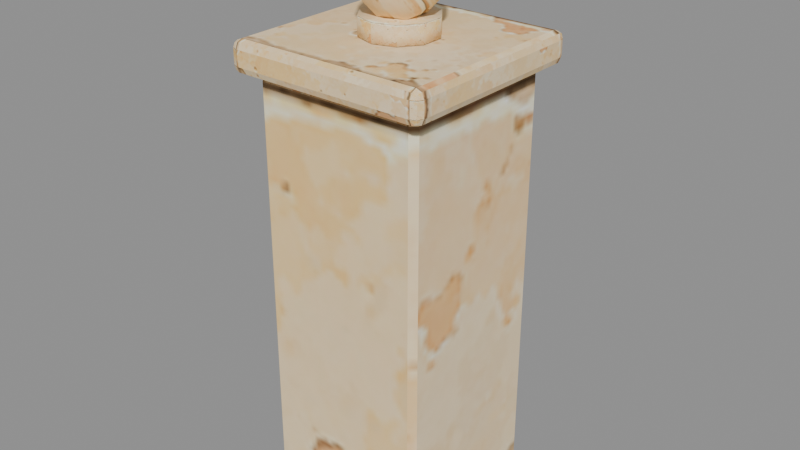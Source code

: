 # Source: model.blend  (saved by Blender 5.2.45; exported with 4.5.12 LTS)
import bpy
from mathutils import Matrix  # noqa: F401  (used for matrix-valued properties, if any)

bpy.ops.wm.read_factory_settings(use_empty=True)
scene = bpy.context.scene
scene.name = 'Scene'

# ---- images (referenced by path relative to the original .blend; pixels are not part of the script)
import os
ASSET_DIR = os.environ.get("B2B_ASSET_DIR", "")  # directory of the original .blend (textures are referenced by path, not embedded)
HERE = os.path.dirname(os.path.abspath(__file__))  # packed textures are extracted next to this script under _unpacked/

def load_image(name, relpath, width, height, colorspace="sRGB"):
    """Load a texture the original file referenced (path relative to the .blend, or extracted next to this script)."""
    p = next((c for c in (os.path.join(HERE, relpath), os.path.join(ASSET_DIR, relpath)) if relpath and os.path.exists(c)), "")
    if p:
        img = bpy.data.images.load(p, check_existing=True)
        img.name = name
    else:  # same state as the original file: an image datablock whose file is absent (Cycles renders it pink)
        img = bpy.data.images.new(name, width, height)
        img.source = "FILE"
        img.filepath = "//" + (relpath or name)
    img.colorspace_settings.name = colorspace
    return img
img_seaside_stone_limestone_png = load_image('seaside_stone_limestone.png', '_unpacked/seaside_stone_limestone.485ccb89.png', 512, 512, 'sRGB')

# ---- materials (node trees are filled in below, after node groups)
mat_seaside_stone = bpy.data.materials.new('seaside_stone')
mat_seaside_stone.diffuse_color = (1.0, 1.0, 1.0, 1.0)

# ---- material node trees
mat_seaside_stone.use_nodes = True; mat_seaside_stone.node_tree.nodes.clear()
_N = mat_seaside_stone.node_tree.nodes; _L = mat_seaside_stone.node_tree.links
n0 = _N.new('ShaderNodeBsdfPrincipled'); n0.name = 'Principled BSDF'; n0.location = (-200, 100)
n0.inputs[2].default_value = 0.96
n0.inputs[10].default_value = 0.005
n1 = _N.new('ShaderNodeOutputMaterial'); n1.name = 'Material Output'; n1.location = (200, 100)
n2 = _N.new('ShaderNodeTexImage'); n2.name = 'Image Texture'; n2.location = (0, 0)
n2.image = img_seaside_stone_limestone_png
_L.new(n0.outputs[0], n1.inputs[0])
_L.new(n2.outputs[0], n0.inputs[0])
n1.is_active_output = True

# ---- meshes
me_seaside_stone = bpy.data.meshes.new('seaside_stone')
me_seaside_stone.from_pydata([(-0.26, -0.26, 0.0), (-0.26, -0.28, 0.02), (-0.28, -0.26, 0.02), (-0.26, -0.28, 1.38), (-0.26, -0.26, 1.4), (-0.28, -0.26, 1.38), (-0.26, 0.26, 0.0), (-0.28, 0.26, 0.02), (-0.26, 0.28, 0.02), (-0.26, 0.26, 1.4), (-0.26, 0.28, 1.38), (-0.28, 0.26, 1.38), (0.26, -0.26, 0.0), (0.28, -0.26, 0.02), (0.26, -0.28, 0.02), (0.26, -0.26, 1.4), (0.26, -0.28, 1.38), (0.28, -0.26, 1.38), (0.26, 0.26, 0.0), (0.26, 0.28, 0.02), (0.28, 0.26, 0.02), (0.26, 0.26, 1.4), (0.28, 0.26, 1.38), (0.26, 0.28, 1.38), (-0.305, -0.305, 1.4), (-0.305, -0.33, 1.425), (-0.33, -0.305, 1.425), (-0.305, -0.3227, 1.407), (-0.3194, -0.3194, 1.411), (-0.3227, -0.3227, 1.425), (-0.3227, -0.305, 1.407), (-0.305, -0.33, 1.475), (-0.305, -0.305, 1.5), (-0.33, -0.305, 1.475), (-0.305, -0.3227, 1.493), (-0.3194, -0.3194, 1.489), (-0.3227, -0.305, 1.493), (-0.3227, -0.3227, 1.475), (-0.305, 0.305, 1.4), (-0.33, 0.305, 1.425), (-0.305, 0.33, 1.425), (-0.3227, 0.305, 1.407), (-0.3194, 0.3194, 1.411), (-0.3227, 0.3227, 1.425), (-0.305, 0.3227, 1.407), (-0.305, 0.305, 1.5), (-0.305, 0.33, 1.475), (-0.33, 0.305, 1.475), (-0.305, 0.3227, 1.493), (-0.3194, 0.3194, 1.489), (-0.3227, 0.3227, 1.475), (-0.3227, 0.305, 1.493), (0.305, -0.305, 1.4), (0.33, -0.305, 1.425), (0.305, -0.33, 1.425), (0.3227, -0.305, 1.407), (0.3194, -0.3194, 1.411), (0.3227, -0.3227, 1.425), (0.305, -0.3227, 1.407), (0.305, -0.305, 1.5), (0.305, -0.33, 1.475), (0.33, -0.305, 1.475), (0.305, -0.3227, 1.493), (0.3194, -0.3194, 1.489), (0.3227, -0.3227, 1.475), (0.3227, -0.305, 1.493), (0.305, 0.305, 1.4), (0.305, 0.33, 1.425), (0.33, 0.305, 1.425), (0.305, 0.3227, 1.407), (0.3194, 0.3194, 1.411), (0.3227, 0.3227, 1.425), (0.3227, 0.305, 1.407), (0.305, 0.305, 1.5), (0.33, 0.305, 1.475), (0.305, 0.33, 1.475), (0.3227, 0.305, 1.493), (0.3194, 0.3194, 1.489), (0.3227, 0.3227, 1.475), (0.305, 0.3227, 1.493), (1.049e-08, -0.12, 1.5), (1.049e-08, -0.12, 1.56), (-0.07053, -0.09708, 1.5), (-0.07053, -0.09708, 1.56), (-0.1141, -0.03708, 1.5), (-0.1141, -0.03708, 1.56), (-0.1141, 0.03708, 1.5), (-0.1141, 0.03708, 1.56), (-0.07053, 0.09708, 1.5), (-0.07053, 0.09708, 1.56), (-1.049e-08, 0.12, 1.5), (-1.049e-08, 0.12, 1.56), (0.07053, 0.09708, 1.5), (0.07053, 0.09708, 1.56), (0.1141, 0.03708, 1.5), (0.1141, 0.03708, 1.56), (0.1141, -0.03708, 1.5), (0.1141, -0.03708, 1.56), (0.07053, -0.09708, 1.5), (0.07053, -0.09708, 1.56), (0.0, 0.0, 1.54), (0.1013, -0.0736, 1.617), (-0.03869, -0.1191, 1.617), (-0.1252, 0.0, 1.617), (-0.03869, 0.1191, 1.617), (0.1013, 0.0736, 1.617), (0.03869, -0.1191, 1.743), (-0.1013, -0.0736, 1.743), (-0.1013, 0.0736, 1.743), (0.03869, 0.1191, 1.743), (0.1252, 0.0, 1.743), (0.0, 0.0, 1.82), (-0.02274, -0.07, 1.561), (0.05955, -0.04326, 1.561), (0.0368, -0.1133, 1.606), (0.1191, 0.0, 1.606), (0.05955, 0.04326, 1.561), (-0.0736, 0.0, 1.561), (-0.09635, -0.07, 1.606), (-0.02274, 0.07, 1.561), (-0.09635, 0.07, 1.606), (0.0368, 0.1133, 1.606), (0.1331, -0.04326, 1.68), (0.1331, 0.04326, 1.68), (0.0, -0.14, 1.68), (0.08229, -0.1133, 1.68), (-0.1331, -0.04326, 1.68), (-0.08229, -0.1133, 1.68), (-0.08229, 0.1133, 1.68), (-0.1331, 0.04326, 1.68), (0.08229, 0.1133, 1.68), (0.0, 0.14, 1.68), (0.09635, -0.07, 1.754), (-0.0368, -0.1133, 1.754), (-0.1191, 0.0, 1.754), (-0.0368, 0.1133, 1.754), (0.09635, 0.07, 1.754), (0.02274, -0.07, 1.799), (0.0736, 0.0, 1.799), (-0.05955, -0.04326, 1.799), (-0.05955, 0.04326, 1.799), (0.02274, 0.07, 1.799)], [], [(0, 1, 2), (3, 4, 5), (6, 7, 8), (9, 10, 11), (12, 13, 14), (15, 16, 17), (18, 19, 20), (21, 22, 23), (6, 0, 2, 7), (1, 3, 5, 2), (4, 9, 11, 5), (10, 8, 7, 11), (18, 6, 8, 19), (9, 21, 23, 10), (22, 20, 19, 23), (12, 18, 20, 13), (21, 15, 17, 22), (16, 14, 13, 17), (0, 12, 14, 1), (15, 4, 3, 16), (6, 18, 12, 0), (2, 5, 11, 7), (14, 16, 3, 1), (21, 9, 4, 15), (8, 10, 23, 19), (20, 22, 17, 13), (24, 27, 28, 30), (25, 29, 28, 27), (26, 30, 28, 29), (31, 34, 35, 37), (32, 36, 35, 34), (33, 37, 35, 36), (38, 41, 42, 44), (39, 43, 42, 41), (40, 44, 42, 43), (45, 48, 49, 51), (46, 50, 49, 48), (47, 51, 49, 50), (52, 55, 56, 58), (53, 57, 56, 55), (54, 58, 56, 57), (59, 62, 63, 65), (60, 64, 63, 62), (61, 65, 63, 64), (66, 69, 70, 72), (67, 71, 70, 69), (68, 72, 70, 71), (73, 76, 77, 79), (74, 78, 77, 76), (75, 79, 77, 78), (38, 24, 30, 41), (41, 30, 26, 39), (25, 31, 37, 29), (29, 37, 33, 26), (32, 45, 51, 36), (36, 51, 47, 33), (46, 40, 43, 50), (50, 43, 39, 47), (66, 38, 44, 69), (69, 44, 40, 67), (45, 73, 79, 48), (48, 79, 75, 46), (74, 68, 71, 78), (78, 71, 67, 75), (52, 66, 72, 55), (55, 72, 68, 53), (73, 59, 65, 76), (76, 65, 61, 74), (60, 54, 57, 64), (64, 57, 53, 61), (24, 52, 58, 27), (27, 58, 54, 25), (59, 32, 34, 62), (62, 34, 31, 60), (38, 66, 52, 24), (26, 33, 47, 39), (54, 60, 31, 25), (73, 45, 32, 59), (40, 46, 75, 67), (68, 74, 61, 53), (80, 81, 83, 82), (82, 83, 85, 84), (84, 85, 87, 86), (86, 87, 89, 88), (88, 89, 91, 90), (90, 91, 93, 92), (92, 93, 95, 94), (94, 95, 97, 96), (83, 81, 99, 97, 95, 93, 91, 89, 87, 85), (96, 97, 99, 98), (98, 99, 81, 80), (80, 82, 84, 86, 88, 90, 92, 94, 96, 98), (100, 113, 112), (101, 113, 115), (100, 112, 117), (100, 117, 119), (100, 119, 116), (101, 115, 122), (102, 114, 124), (103, 118, 126), (104, 120, 128), (105, 121, 130), (101, 122, 125), (102, 124, 127), (103, 126, 129), (104, 128, 131), (105, 130, 123), (106, 132, 137), (107, 133, 139), (108, 134, 140), (109, 135, 141), (110, 136, 138), (138, 141, 111), (138, 136, 141), (136, 109, 141), (141, 140, 111), (141, 135, 140), (135, 108, 140), (140, 139, 111), (140, 134, 139), (134, 107, 139), (139, 137, 111), (139, 133, 137), (133, 106, 137), (137, 138, 111), (137, 132, 138), (132, 110, 138), (123, 136, 110), (123, 130, 136), (130, 109, 136), (131, 135, 109), (131, 128, 135), (128, 108, 135), (129, 134, 108), (129, 126, 134), (126, 107, 134), (127, 133, 107), (127, 124, 133), (124, 106, 133), (125, 132, 106), (125, 122, 132), (122, 110, 132), (130, 131, 109), (130, 121, 131), (121, 104, 131), (128, 129, 108), (128, 120, 129), (120, 103, 129), (126, 127, 107), (126, 118, 127), (118, 102, 127), (124, 125, 106), (124, 114, 125), (114, 101, 125), (122, 123, 110), (122, 115, 123), (115, 105, 123), (116, 121, 105), (116, 119, 121), (119, 104, 121), (119, 120, 104), (119, 117, 120), (117, 103, 120), (117, 118, 103), (117, 112, 118), (112, 102, 118), (115, 116, 105), (115, 113, 116), (113, 100, 116), (112, 114, 102), (112, 113, 114), (113, 101, 114)])
me_seaside_stone.polygons.foreach_set('use_smooth', [0, 0, 0, 0, 0, 0, 0, 0, 0, 0, 0, 0, 0, 0, 0, 0, 0, 0, 0, 0, 0, 0, 0, 0, 0, 0, 0, 0, 0, 0, 0, 0, 0, 0, 0, 0, 0, 0, 0, 0, 0, 0, 0, 0, 0, 0, 0, 0, 0, 0, 0, 0, 0, 0, 0, 0, 0, 0, 0, 0, 0, 0, 0, 0, 0, 0, 0, 0, 0, 0, 0, 0, 0, 0, 0, 0, 0, 0, 0, 0, 1, 1, 1, 1, 1, 1, 1, 1, 1, 1, 1, 1, 1, 1, 1, 1, 1, 1, 1, 1, 1, 1, 1, 1, 1, 1, 1, 1, 1, 1, 1, 1, 1, 1, 1, 1, 1, 1, 1, 1, 1, 1, 1, 1, 1, 1, 1, 1, 1, 1, 1, 1, 1, 1, 1, 1, 1, 1, 1, 1, 1, 1, 1, 1, 1, 1, 1, 1, 1, 1, 1, 1, 1, 1, 1, 1, 1, 1, 1, 1, 1, 1, 1, 1, 1, 1, 1, 1, 1, 1, 1, 1])
_uv = me_seaside_stone.uv_layers.new(name='UVMap')
_uv.uv.foreach_set('vector', [0.536, 0.7949, 0.536, 0.6348, 0.3759, 0.7949, 0.2597, 0.3262, 0.2597, 0.4805, 0.1054, 0.4805, 0.5404, 0.01562, 0.39, 0.01562, 0.5404, 0.166, 0.2696, 0.3262, 0.2696, 0.4805, 0.1153, 0.3262, 0.5868, 0.3262, 0.7469, 0.3262, 0.5868, 0.166, 0.1597, 0.9512, 0.1597, 0.7949, 0.3159, 0.9512, 0.6767, 0.3262, 0.6767, 0.4805, 0.831, 0.3262, 0.6469, 0.166, 0.807, 0.166, 0.6469, 0.3262, 0.3919, 0.9512, 0.3919, 0.7949, 0.3858, 0.7949, 0.3858, 0.9512, 0.8939, 0.6348, 0.8939, 0.7949, 0.8963, 0.7949, 0.8963, 0.6348, 0.1462, 0.3262, 0.1462, 0.4805, 0.1403, 0.4805, 0.1403, 0.3262, 0.693, 0.9512, 0.693, 0.7949, 0.6907, 0.7949, 0.6907, 0.9512, 0.8262, 0.1917, 0.5117, 0.1917, 0.5117, 0.2038, 0.8262, 0.2038, 0.1953, 0.1891, 0.5117, 0.1891, 0.5117, 0.2013, 0.1953, 0.2013, 0.2041, 0.4805, 0.2041, 0.3262, 0.2063, 0.3262, 0.2063, 0.4805, 0.3311, 0.6348, 0.3311, 0.7949, 0.3373, 0.7949, 0.3373, 0.6348, 0.7415, 0.7949, 0.7415, 0.6348, 0.7477, 0.6348, 0.7477, 0.7949, 0.496, 0.9512, 0.496, 0.7949, 0.4983, 0.7949, 0.4983, 0.9512, 0.6289, 0.4655, 0.9961, 0.4655, 0.9961, 0.4513, 0.6289, 0.4513, 0.4434, 0.522, 0.08984, 0.522, 0.08984, 0.5084, 0.4434, 0.5084, 0.1563, 0.9512, 0.3126, 0.9512, 0.3126, 0.7949, 0.1563, 0.7949, 0.4574, 0.3262, 0.4574, 0.4805, 0.5164, 0.4805, 0.5164, 0.3262, 0.2993, 0.166, 0.2993, 0.3262, 0.2381, 0.3262, 0.2381, 0.166, 0.774, 0.3262, 0.6138, 0.3262, 0.6138, 0.166, 0.774, 0.166, 0.4525, 0.01562, 0.4525, 0.166, 0.51, 0.166, 0.51, 0.01562, 0.5562, 0.6348, 0.5562, 0.7949, 0.495, 0.7949, 0.495, 0.6348, 0.7891, 0.7949, 0.7891, 0.6348, 0.6584, 0.6642, 0.629, 0.7949, 0.5816, 0.9512, 0.4254, 0.9512, 0.454, 0.8236, 0.5816, 0.7949, 0.7876, 0.6348, 0.7876, 0.4805, 0.6616, 0.5088, 0.6333, 0.6348, 0.7491, 0.166, 0.7491, 0.3262, 0.6184, 0.2968, 0.589, 0.166, 0.9317, 0.4805, 0.7774, 0.4805, 0.8057, 0.3545, 0.9317, 0.3262, 0.205, 0.3262, 0.0507, 0.3262, 0.07901, 0.4522, 0.205, 0.4805, 0.7808, 0.01562, 0.6304, 0.01562, 0.658, 0.1384, 0.7808, 0.166, 0.1424, 0.4805, 0.2967, 0.4805, 0.2684, 0.3545, 0.1424, 0.3262, 0.6752, 0.9512, 0.6752, 0.7949, 0.5477, 0.8236, 0.519, 0.9512, 0.6741, 0.4805, 0.6741, 0.6348, 0.5482, 0.6065, 0.5198, 0.4805, 0.4965, 0.166, 0.3364, 0.166, 0.3658, 0.2968, 0.4965, 0.3262, 0.4077, 0.3262, 0.4077, 0.4805, 0.5337, 0.4522, 0.562, 0.3262, 0.009568, 0.4805, 0.1639, 0.4805, 0.1356, 0.3545, 0.009568, 0.3262, 0.4877, 0.7949, 0.3276, 0.7949, 0.357, 0.6642, 0.4877, 0.6348, 0.2488, 0.7949, 0.2488, 0.6348, 0.3795, 0.6642, 0.4089, 0.7949, 0.719, 0.7949, 0.719, 0.6348, 0.8497, 0.6642, 0.8791, 0.7949, 0.5956, 0.6348, 0.7557, 0.6348, 0.7263, 0.7655, 0.5956, 0.7949, 0.3411, 0.4805, 0.3411, 0.6348, 0.2151, 0.6065, 0.1868, 0.4805, 0.4168, 0.01562, 0.4168, 0.166, 0.5396, 0.1384, 0.5672, 0.01562, 0.6175, 0.166, 0.7679, 0.166, 0.7403, 0.04322, 0.6175, 0.01562, 0.6281, 0.6348, 0.6281, 0.4805, 0.7541, 0.5088, 0.7824, 0.6348, 0.191, 0.7949, 0.3472, 0.7949, 0.3186, 0.9225, 0.191, 0.9512, 0.25, 0.6348, 0.4102, 0.6348, 0.3808, 0.7655, 0.25, 0.7949, 0.7303, 0.01562, 0.7303, 0.166, 0.8531, 0.1384, 0.8807, 0.01563, 0.6909, 0.166, 0.6909, 0.01562, 0.6865, 0.01562, 0.6865, 0.166, 0.9219, 0.06748, 0.6094, 0.06748, 0.6094, 0.07653, 0.9219, 0.07653, 0.3712, 0.6348, 0.3712, 0.7949, 0.3146, 0.7949, 0.3146, 0.6348, 0.1434, 0.7949, 0.1434, 0.9512, 0.1986, 0.9512, 0.1986, 0.7949, 0.4746, 0.3262, 0.4746, 0.4805, 0.4701, 0.4805, 0.4701, 0.3262, 0.4434, 0.6261, 0.791, 0.6261, 0.791, 0.616, 0.4434, 0.616, 0.5229, 0.9512, 0.5229, 0.7949, 0.4677, 0.7949, 0.4677, 0.9512, 0.2944, 0.9512, 0.2944, 0.7949, 0.2392, 0.7949, 0.2392, 0.9512, 0.5117, 0.2423, 0.1953, 0.2423, 0.1953, 0.2515, 0.5117, 0.2515, 0.4434, 0.4833, 0.08984, 0.4833, 0.08984, 0.4936, 0.4434, 0.4936, 0.003906, 0.4464, 0.3125, 0.4464, 0.3125, 0.4553, 0.003906, 0.4553, 0.1953, 0.2572, 0.5117, 0.2572, 0.5117, 0.248, 0.1953, 0.248, 0.5012, 0.4805, 0.5012, 0.3262, 0.5558, 0.3262, 0.5558, 0.4805, 0.6028, 0.3262, 0.6028, 0.166, 0.5462, 0.166, 0.5462, 0.3262, 0.4524, 0.166, 0.4524, 0.3262, 0.4571, 0.3262, 0.4571, 0.166, 0.4434, 0.5365, 0.791, 0.5365, 0.791, 0.5466, 0.4434, 0.5466, 0.6613, 0.9512, 0.6613, 0.7949, 0.6658, 0.7949, 0.6658, 0.9512, 0.4023, 0.914, 0.1113, 0.914, 0.1113, 0.9055, 0.4023, 0.9055, 0.5819, 0.3262, 0.5819, 0.166, 0.6385, 0.166, 0.6385, 0.3262, 0.08342, 0.4805, 0.08342, 0.3262, 0.138, 0.3262, 0.138, 0.4805, 0.6289, 0.4421, 0.9961, 0.4421, 0.9961, 0.4315, 0.6289, 0.4315, 0.4023, 0.8252, 0.6973, 0.8252, 0.6973, 0.8337, 0.4023, 0.8337, 0.4434, 0.5851, 0.08984, 0.5851, 0.08984, 0.5749, 0.4434, 0.5749, 0.791, 0.5949, 0.4434, 0.5949, 0.4434, 0.5848, 0.791, 0.5848, 0.571, 0.3262, 0.7312, 0.3262, 0.7312, 0.166, 0.571, 0.166, 0.4434, 0.5664, 0.4434, 0.5949, 0.791, 0.5949, 0.791, 0.5664, 0.9961, 0.4175, 0.9961, 0.4476, 0.6289, 0.4476, 0.6289, 0.4175, 0.3795, 0.9512, 0.2233, 0.9512, 0.2233, 0.7949, 0.3795, 0.7949, 0.3125, 0.3847, 0.3125, 0.4107, 0.6289, 0.4107, 0.6289, 0.3847, 0.4023, 0.9055, 0.4023, 0.9294, 0.1113, 0.9294, 0.1113, 0.9055, 0.2753, 0.6348, 0.2753, 0.7949, 0.4636, 0.7949, 0.4636, 0.6348, 0.9778, 0.3262, 0.9778, 0.4805, 0.8235, 0.4805, 0.8235, 0.3262, 0.2808, 0.3262, 0.2808, 0.4805, 0.09005, 0.4805, 0.09005, 0.3262, 0.6671, 0.4805, 0.6671, 0.6348, 0.5128, 0.6348, 0.5128, 0.4805, 0.8967, 0.6348, 0.8967, 0.7949, 0.7085, 0.7949, 0.7085, 0.6348, 0.8359, 0.6348, 0.8359, 0.7949, 0.6477, 0.7949, 0.6477, 0.6348, 0.1757, 0.4805, 0.1757, 0.6348, 0.33, 0.6348, 0.33, 0.4805, 0.2247, 0.4805, 0.2247, 0.6348, 0.4154, 0.6348, 0.4154, 0.4805, 0.6141, 0.62, 0.5688, 0.6348, 0.5234, 0.62, 0.4954, 0.5815, 0.4954, 0.5338, 0.5234, 0.4952, 0.5688, 0.4805, 0.6141, 0.4952, 0.6421, 0.5338, 0.6421, 0.5815, 0.664, 0.01562, 0.664, 0.166, 0.8143, 0.166, 0.8143, 0.01562, 0.3064, 0.01562, 0.3064, 0.166, 0.4832, 0.166, 0.4832, 0.01562, 0.4232, 0.3262, 0.4702, 0.3109, 0.4993, 0.2708, 0.4993, 0.2213, 0.4702, 0.1813, 0.4232, 0.166, 0.3761, 0.1813, 0.347, 0.2213, 0.347, 0.2708, 0.3761, 0.3109, 0.0, -0.07, 0.02977, -0.08118, -0.01137, -0.09455, 0.05065, -0.06811, 0.02977, -0.08118, 0.05955, -0.0368, 0.0, -0.07, -0.01137, -0.09455, -0.0368, -0.05955, 0.0, -0.07, -0.0368, -0.05955, -0.01137, -0.02455, 0.0, -0.07, -0.01137, -0.02455, 0.02977, -0.03791, 0.05065, -0.06811, 0.05955, -0.0368, 0.06657, -0.02163, -0.01935, -0.09085, 0.0184, -0.09343, 0.0, -0.07, -0.06261, -0.03131, -0.04817, -0.0718, -0.06657, -0.02163, -0.01935, 0.02824, -0.04817, -0.001802, -0.04114, 0.05663, 0.05065, 0.005495, 0.0184, 0.01983, 0.04114, 0.05663, 0.05065, -0.06811, 0.06657, -0.02163, 0.04114, -0.05663, -0.01935, -0.09085, 0.0, -0.07, -0.04114, -0.05663, -0.06261, -0.03131, -0.06657, -0.02163, -0.06657, 0.02163, -0.01935, 0.02824, -0.04114, 0.05663, 0.0, 0.07, 0.05065, 0.005495, 0.04114, 0.05663, 0.06657, 0.02163, 0.01935, -0.02824, 0.04817, 0.001802, 0.01137, 0.02455, -0.05065, -0.005495, -0.0184, -0.01983, -0.02977, 0.03791, -0.05065, 0.06811, -0.05955, 0.0368, -0.02977, 0.08118, 0.01935, 0.09085, -0.0184, 0.09343, 0.01137, 0.09455, 0.06261, 0.03131, 0.04817, 0.0718, 0.0368, 0.05955, 0.0368, 0.05955, 0.01137, 0.09455, 0.0, 0.07, 0.0368, 0.05955, 0.04817, 0.0718, 0.01137, 0.09455, 0.04817, 0.0718, 0.01935, 0.09085, 0.01137, 0.09455, 0.01137, 0.09455, -0.02977, 0.08118, 0.0, 0.07, 0.01137, 0.09455, -0.0184, 0.09343, -0.02977, 0.08118, -0.0184, 0.09343, -0.05065, 0.06811, -0.02977, 0.08118, -0.02977, 0.08118, -0.02977, 0.03791, 0.0, 0.07, -0.02977, 0.08118, -0.05955, 0.0368, -0.02977, 0.03791, -0.05955, 0.0368, -0.05065, -0.005495, -0.02977, 0.03791, -0.02977, 0.03791, 0.01137, 0.02455, 0.0, 0.07, -0.02977, 0.03791, -0.0184, -0.01983, 0.01137, 0.02455, -0.0184, -0.01983, 0.01935, -0.02824, 0.01137, 0.02455, 0.01137, 0.02455, 0.0368, 0.05955, 0.0, 0.07, 0.01137, 0.02455, 0.04817, 0.001802, 0.0368, 0.05955, 0.04817, 0.001802, 0.06261, 0.03131, 0.0368, 0.05955, 0.06657, 0.02163, 0.04817, 0.0718, 0.06261, 0.03131, 0.06657, 0.02163, 0.04114, 0.05663, 0.04817, 0.0718, 0.04114, 0.05663, 0.01935, 0.09085, 0.04817, 0.0718, 0.0, 0.07, -0.0184, 0.09343, 0.01935, 0.09085, 0.0, 0.07, -0.04114, 0.05663, -0.0184, 0.09343, -0.04114, 0.05663, -0.05065, 0.06811, -0.0184, 0.09343, -0.06657, 0.02163, -0.05955, 0.0368, -0.05065, 0.06811, -0.06657, 0.02163, -0.06657, -0.02163, -0.05955, 0.0368, -0.06657, -0.02163, -0.05065, -0.005495, -0.05955, 0.0368, -0.04114, -0.05663, -0.0184, -0.01983, -0.05065, -0.005495, -0.04114, -0.05663, 0.0, -0.07, -0.0184, -0.01983, 0.0, -0.07, 0.01935, -0.02824, -0.0184, -0.01983, 0.04114, -0.05663, 0.04817, 0.001802, 0.01935, -0.02824, 0.04114, -0.05663, 0.06657, -0.02163, 0.04817, 0.001802, 0.06657, -0.02163, 0.06261, 0.03131, 0.04817, 0.001802, 0.04114, 0.05663, 0.0, 0.07, 0.01935, 0.09085, 0.04114, 0.05663, 0.0184, 0.01983, 0.0, 0.07, 0.0184, 0.01983, -0.01935, 0.02824, 0.0, 0.07, -0.04114, 0.05663, -0.06657, 0.02163, -0.05065, 0.06811, -0.04114, 0.05663, -0.04817, -0.001802, -0.06657, 0.02163, -0.04817, -0.001802, -0.06261, -0.03131, -0.06657, 0.02163, -0.06657, -0.02163, -0.04114, -0.05663, -0.05065, -0.005495, -0.06657, -0.02163, -0.04817, -0.0718, -0.04114, -0.05663, -0.04817, -0.0718, -0.01935, -0.09085, -0.04114, -0.05663, 0.0, -0.07, 0.04114, -0.05663, 0.01935, -0.02824, 0.0, -0.07, 0.0184, -0.09343, 0.04114, -0.05663, 0.0184, -0.09343, 0.05065, -0.06811, 0.04114, -0.05663, 0.06657, -0.02163, 0.06657, 0.02163, 0.06261, 0.03131, 0.06657, -0.02163, 0.05955, -0.0368, 0.06657, 0.02163, 0.05955, -0.0368, 0.05065, 0.005495, 0.06657, 0.02163, 0.02977, -0.03791, 0.0184, 0.01983, 0.05065, 0.005495, 0.02977, -0.03791, -0.01137, -0.02455, 0.0184, 0.01983, -0.01137, -0.02455, -0.01935, 0.02824, 0.0184, 0.01983, -0.01137, -0.02455, -0.04817, -0.001802, -0.01935, 0.02824, -0.01137, -0.02455, -0.0368, -0.05955, -0.04817, -0.001802, -0.0368, -0.05955, -0.06261, -0.03131, -0.04817, -0.001802, -0.0368, -0.05955, -0.04817, -0.0718, -0.06261, -0.03131, -0.0368, -0.05955, -0.01137, -0.09455, -0.04817, -0.0718, -0.01137, -0.09455, -0.01935, -0.09085, -0.04817, -0.0718, 0.05955, -0.0368, 0.02977, -0.03791, 0.05065, 0.005495, 0.05955, -0.0368, 0.02977, -0.08118, 0.02977, -0.03791, 0.02977, -0.08118, 0.0, -0.07, 0.02977, -0.03791, -0.01137, -0.09455, 0.0184, -0.09343, -0.01935, -0.09085, -0.01137, -0.09455, 0.02977, -0.08118, 0.0184, -0.09343, 0.02977, -0.08118, 0.05065, -0.06811, 0.0184, -0.09343])
me_seaside_stone.materials.append(mat_seaside_stone)
me_seaside_stone.update()

# ---- objects
ob_town_garden_pier = bpy.data.objects.new('town_garden_pier', None)
ob_seaside_stone = bpy.data.objects.new('seaside_stone', me_seaside_stone)

# ---- transforms, parenting, visibility, modifiers, constraints
ob_town_garden_pier.location = (0.0, 0.0, 0.0)
ob_seaside_stone.parent = ob_town_garden_pier
ob_seaside_stone.location = (0.0, 0.0, 0.0)

# ---- collection membership
scene.collection.objects.link(ob_town_garden_pier)
scene.collection.objects.link(ob_seaside_stone)

# ---- scene / render settings (as saved in the file)
scene.frame_start = 1; scene.frame_end = 250; scene.frame_set(1)
scene.render.engine = 'BLENDER_EEVEE_NEXT'
scene.render.bake_bias = 0.0
scene.render.bake_samples = 0
scene.render.compositor_device = 'GPU'
scene.eevee.use_volume_custom_range = False
scene.eevee.fast_gi_thickness_near = 0.1
scene.eevee.fast_gi_thickness_far = 0.0
scene.eevee.ray_tracing_options.screen_trace_thickness = 0.1
bpy.context.view_layer.update()

# ---- added for rendering (the .blend has no active camera and no usable light): camera, sun + grey world if the file has none
cam_auto = bpy.data.cameras.new('AutoCamera')
cam_auto.lens = 50.0
cam_auto.sensor_width = 36.0
cam_auto.clip_end = 1000.0
ob_auto_camera = bpy.data.objects.new('AutoCamera', cam_auto)
scene.collection.objects.link(ob_auto_camera)
ob_auto_camera.location = (1.89244, -2.27093, 2.42395)
ob_auto_camera.rotation_euler = (1.09748, -7.21219e-08, 0.694738)
scene.camera = ob_auto_camera
light_auto_sun = bpy.data.lights.new('AutoSun', 'SUN')
light_auto_sun.energy = 3.0
light_auto_sun.angle = 0.0523599
ob_auto_sun = bpy.data.objects.new('AutoSun', light_auto_sun)
scene.collection.objects.link(ob_auto_sun)
ob_auto_sun.rotation_euler = (0.872665, 0.174533, 0.523599)
if scene.world is None:
    world_auto = bpy.data.worlds.new('AutoWorld')
    world_auto.color = (0.3, 0.3, 0.3)
    scene.world = world_auto
bpy.context.view_layer.update()
